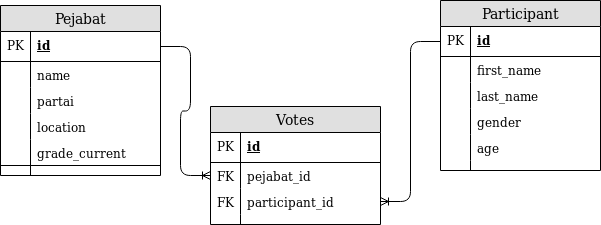

The diagram above was exported from draw.io. Its source (the exported page's mxGraphModel, read from the mxfile embedded in the PNG):
<mxGraphModel dx="868" dy="418" grid="1" gridSize="10" guides="1" tooltips="1" connect="1" arrows="1" fold="1" page="1" pageScale="1" pageWidth="850" pageHeight="1100" math="0" shadow="0">
  <root>
    <mxCell id="0" />
    <mxCell id="1" parent="0" />
    <mxCell id="54wJsRw5De06_cZSTYd--1" value="Pejabat" style="swimlane;fontStyle=0;childLayout=stackLayout;horizontal=1;startSize=26;fillColor=#e0e0e0;horizontalStack=0;resizeParent=1;resizeParentMax=0;resizeLast=0;collapsible=1;marginBottom=0;swimlaneFillColor=#ffffff;align=center;fontSize=14;" vertex="1" parent="1">
      <mxGeometry x="90" y="60" width="160" height="170" as="geometry" />
    </mxCell>
    <mxCell id="54wJsRw5De06_cZSTYd--2" value="id" style="shape=partialRectangle;top=0;left=0;right=0;bottom=1;align=left;verticalAlign=middle;fillColor=none;spacingLeft=34;spacingRight=4;overflow=hidden;rotatable=0;points=[[0,0.5],[1,0.5]];portConstraint=eastwest;dropTarget=0;fontStyle=5;fontSize=12;" vertex="1" parent="54wJsRw5De06_cZSTYd--1">
      <mxGeometry y="26" width="160" height="30" as="geometry" />
    </mxCell>
    <mxCell id="54wJsRw5De06_cZSTYd--3" value="PK" style="shape=partialRectangle;top=0;left=0;bottom=0;fillColor=none;align=left;verticalAlign=middle;spacingLeft=4;spacingRight=4;overflow=hidden;rotatable=0;points=[];portConstraint=eastwest;part=1;fontSize=12;" vertex="1" connectable="0" parent="54wJsRw5De06_cZSTYd--2">
      <mxGeometry width="30" height="30" as="geometry" />
    </mxCell>
    <mxCell id="54wJsRw5De06_cZSTYd--4" value="name" style="shape=partialRectangle;top=0;left=0;right=0;bottom=0;align=left;verticalAlign=top;fillColor=none;spacingLeft=34;spacingRight=4;overflow=hidden;rotatable=0;points=[[0,0.5],[1,0.5]];portConstraint=eastwest;dropTarget=0;fontSize=12;" vertex="1" parent="54wJsRw5De06_cZSTYd--1">
      <mxGeometry y="56" width="160" height="26" as="geometry" />
    </mxCell>
    <mxCell id="54wJsRw5De06_cZSTYd--5" value="" style="shape=partialRectangle;top=0;left=0;bottom=0;fillColor=none;align=left;verticalAlign=top;spacingLeft=4;spacingRight=4;overflow=hidden;rotatable=0;points=[];portConstraint=eastwest;part=1;fontSize=12;" vertex="1" connectable="0" parent="54wJsRw5De06_cZSTYd--4">
      <mxGeometry width="30" height="26" as="geometry" />
    </mxCell>
    <mxCell id="54wJsRw5De06_cZSTYd--6" value="partai" style="shape=partialRectangle;top=0;left=0;right=0;bottom=0;align=left;verticalAlign=top;fillColor=none;spacingLeft=34;spacingRight=4;overflow=hidden;rotatable=0;points=[[0,0.5],[1,0.5]];portConstraint=eastwest;dropTarget=0;fontSize=12;" vertex="1" parent="54wJsRw5De06_cZSTYd--1">
      <mxGeometry y="82" width="160" height="26" as="geometry" />
    </mxCell>
    <mxCell id="54wJsRw5De06_cZSTYd--7" value="" style="shape=partialRectangle;top=0;left=0;bottom=0;fillColor=none;align=left;verticalAlign=top;spacingLeft=4;spacingRight=4;overflow=hidden;rotatable=0;points=[];portConstraint=eastwest;part=1;fontSize=12;" vertex="1" connectable="0" parent="54wJsRw5De06_cZSTYd--6">
      <mxGeometry width="30" height="26" as="geometry" />
    </mxCell>
    <mxCell id="54wJsRw5De06_cZSTYd--8" value="location" style="shape=partialRectangle;top=0;left=0;right=0;bottom=0;align=left;verticalAlign=top;fillColor=none;spacingLeft=34;spacingRight=4;overflow=hidden;rotatable=0;points=[[0,0.5],[1,0.5]];portConstraint=eastwest;dropTarget=0;fontSize=12;" vertex="1" parent="54wJsRw5De06_cZSTYd--1">
      <mxGeometry y="108" width="160" height="26" as="geometry" />
    </mxCell>
    <mxCell id="54wJsRw5De06_cZSTYd--9" value="" style="shape=partialRectangle;top=0;left=0;bottom=0;fillColor=none;align=left;verticalAlign=top;spacingLeft=4;spacingRight=4;overflow=hidden;rotatable=0;points=[];portConstraint=eastwest;part=1;fontSize=12;" vertex="1" connectable="0" parent="54wJsRw5De06_cZSTYd--8">
      <mxGeometry width="30" height="26" as="geometry" />
    </mxCell>
    <mxCell id="54wJsRw5De06_cZSTYd--12" value="grade_current" style="shape=partialRectangle;top=0;left=0;right=0;bottom=1;align=left;verticalAlign=top;fillColor=none;spacingLeft=34;spacingRight=4;overflow=hidden;rotatable=0;points=[[0,0.5],[1,0.5]];portConstraint=eastwest;dropTarget=0;fontSize=12;" vertex="1" parent="54wJsRw5De06_cZSTYd--1">
      <mxGeometry y="134" width="160" height="26" as="geometry" />
    </mxCell>
    <mxCell id="54wJsRw5De06_cZSTYd--13" value="" style="shape=partialRectangle;top=0;left=0;bottom=0;fillColor=none;align=left;verticalAlign=top;spacingLeft=4;spacingRight=4;overflow=hidden;rotatable=0;points=[];portConstraint=eastwest;part=1;fontSize=12;" vertex="1" connectable="0" parent="54wJsRw5De06_cZSTYd--12">
      <mxGeometry width="30" height="26" as="geometry" />
    </mxCell>
    <mxCell id="54wJsRw5De06_cZSTYd--10" value="" style="shape=partialRectangle;top=0;left=0;right=0;bottom=0;align=left;verticalAlign=top;fillColor=none;spacingLeft=34;spacingRight=4;overflow=hidden;rotatable=0;points=[[0,0.5],[1,0.5]];portConstraint=eastwest;dropTarget=0;fontSize=12;" vertex="1" parent="54wJsRw5De06_cZSTYd--1">
      <mxGeometry y="160" width="160" height="10" as="geometry" />
    </mxCell>
    <mxCell id="54wJsRw5De06_cZSTYd--11" value="" style="shape=partialRectangle;top=0;left=0;bottom=0;fillColor=none;align=left;verticalAlign=top;spacingLeft=4;spacingRight=4;overflow=hidden;rotatable=0;points=[];portConstraint=eastwest;part=1;fontSize=12;" vertex="1" connectable="0" parent="54wJsRw5De06_cZSTYd--10">
      <mxGeometry width="30" height="10" as="geometry" />
    </mxCell>
    <mxCell id="54wJsRw5De06_cZSTYd--14" value="Participant" style="swimlane;fontStyle=0;childLayout=stackLayout;horizontal=1;startSize=26;fillColor=#e0e0e0;horizontalStack=0;resizeParent=1;resizeParentMax=0;resizeLast=0;collapsible=1;marginBottom=0;swimlaneFillColor=#ffffff;align=center;fontSize=14;" vertex="1" parent="1">
      <mxGeometry x="530" y="55" width="160" height="170" as="geometry" />
    </mxCell>
    <mxCell id="54wJsRw5De06_cZSTYd--15" value="id" style="shape=partialRectangle;top=0;left=0;right=0;bottom=1;align=left;verticalAlign=middle;fillColor=none;spacingLeft=34;spacingRight=4;overflow=hidden;rotatable=0;points=[[0,0.5],[1,0.5]];portConstraint=eastwest;dropTarget=0;fontStyle=5;fontSize=12;" vertex="1" parent="54wJsRw5De06_cZSTYd--14">
      <mxGeometry y="26" width="160" height="30" as="geometry" />
    </mxCell>
    <mxCell id="54wJsRw5De06_cZSTYd--16" value="PK" style="shape=partialRectangle;top=0;left=0;bottom=0;fillColor=none;align=left;verticalAlign=middle;spacingLeft=4;spacingRight=4;overflow=hidden;rotatable=0;points=[];portConstraint=eastwest;part=1;fontSize=12;" vertex="1" connectable="0" parent="54wJsRw5De06_cZSTYd--15">
      <mxGeometry width="30" height="30" as="geometry" />
    </mxCell>
    <mxCell id="54wJsRw5De06_cZSTYd--17" value="first_name" style="shape=partialRectangle;top=0;left=0;right=0;bottom=0;align=left;verticalAlign=top;fillColor=none;spacingLeft=34;spacingRight=4;overflow=hidden;rotatable=0;points=[[0,0.5],[1,0.5]];portConstraint=eastwest;dropTarget=0;fontSize=12;" vertex="1" parent="54wJsRw5De06_cZSTYd--14">
      <mxGeometry y="56" width="160" height="26" as="geometry" />
    </mxCell>
    <mxCell id="54wJsRw5De06_cZSTYd--18" value="" style="shape=partialRectangle;top=0;left=0;bottom=0;fillColor=none;align=left;verticalAlign=top;spacingLeft=4;spacingRight=4;overflow=hidden;rotatable=0;points=[];portConstraint=eastwest;part=1;fontSize=12;" vertex="1" connectable="0" parent="54wJsRw5De06_cZSTYd--17">
      <mxGeometry width="30" height="26" as="geometry" />
    </mxCell>
    <mxCell id="54wJsRw5De06_cZSTYd--19" value="last_name" style="shape=partialRectangle;top=0;left=0;right=0;bottom=0;align=left;verticalAlign=top;fillColor=none;spacingLeft=34;spacingRight=4;overflow=hidden;rotatable=0;points=[[0,0.5],[1,0.5]];portConstraint=eastwest;dropTarget=0;fontSize=12;" vertex="1" parent="54wJsRw5De06_cZSTYd--14">
      <mxGeometry y="82" width="160" height="26" as="geometry" />
    </mxCell>
    <mxCell id="54wJsRw5De06_cZSTYd--20" value="" style="shape=partialRectangle;top=0;left=0;bottom=0;fillColor=none;align=left;verticalAlign=top;spacingLeft=4;spacingRight=4;overflow=hidden;rotatable=0;points=[];portConstraint=eastwest;part=1;fontSize=12;" vertex="1" connectable="0" parent="54wJsRw5De06_cZSTYd--19">
      <mxGeometry width="30" height="26" as="geometry" />
    </mxCell>
    <mxCell id="54wJsRw5De06_cZSTYd--21" value="gender" style="shape=partialRectangle;top=0;left=0;right=0;bottom=0;align=left;verticalAlign=top;fillColor=none;spacingLeft=34;spacingRight=4;overflow=hidden;rotatable=0;points=[[0,0.5],[1,0.5]];portConstraint=eastwest;dropTarget=0;fontSize=12;" vertex="1" parent="54wJsRw5De06_cZSTYd--14">
      <mxGeometry y="108" width="160" height="26" as="geometry" />
    </mxCell>
    <mxCell id="54wJsRw5De06_cZSTYd--22" value="" style="shape=partialRectangle;top=0;left=0;bottom=0;fillColor=none;align=left;verticalAlign=top;spacingLeft=4;spacingRight=4;overflow=hidden;rotatable=0;points=[];portConstraint=eastwest;part=1;fontSize=12;" vertex="1" connectable="0" parent="54wJsRw5De06_cZSTYd--21">
      <mxGeometry width="30" height="26" as="geometry" />
    </mxCell>
    <mxCell id="54wJsRw5De06_cZSTYd--25" value="age" style="shape=partialRectangle;top=0;left=0;right=0;bottom=0;align=left;verticalAlign=top;fillColor=none;spacingLeft=34;spacingRight=4;overflow=hidden;rotatable=0;points=[[0,0.5],[1,0.5]];portConstraint=eastwest;dropTarget=0;fontSize=12;" vertex="1" parent="54wJsRw5De06_cZSTYd--14">
      <mxGeometry y="134" width="160" height="26" as="geometry" />
    </mxCell>
    <mxCell id="54wJsRw5De06_cZSTYd--26" value="" style="shape=partialRectangle;top=0;left=0;bottom=0;fillColor=none;align=left;verticalAlign=top;spacingLeft=4;spacingRight=4;overflow=hidden;rotatable=0;points=[];portConstraint=eastwest;part=1;fontSize=12;" vertex="1" connectable="0" parent="54wJsRw5De06_cZSTYd--25">
      <mxGeometry width="30" height="26" as="geometry" />
    </mxCell>
    <mxCell id="54wJsRw5De06_cZSTYd--23" value="" style="shape=partialRectangle;top=0;left=0;right=0;bottom=0;align=left;verticalAlign=top;fillColor=none;spacingLeft=34;spacingRight=4;overflow=hidden;rotatable=0;points=[[0,0.5],[1,0.5]];portConstraint=eastwest;dropTarget=0;fontSize=12;" vertex="1" parent="54wJsRw5De06_cZSTYd--14">
      <mxGeometry y="160" width="160" height="10" as="geometry" />
    </mxCell>
    <mxCell id="54wJsRw5De06_cZSTYd--24" value="" style="shape=partialRectangle;top=0;left=0;bottom=0;fillColor=none;align=left;verticalAlign=top;spacingLeft=4;spacingRight=4;overflow=hidden;rotatable=0;points=[];portConstraint=eastwest;part=1;fontSize=12;" vertex="1" connectable="0" parent="54wJsRw5De06_cZSTYd--23">
      <mxGeometry width="30" height="10" as="geometry" />
    </mxCell>
    <mxCell id="54wJsRw5De06_cZSTYd--27" value="Votes" style="swimlane;fontStyle=0;childLayout=stackLayout;horizontal=1;startSize=26;fillColor=#e0e0e0;horizontalStack=0;resizeParent=1;resizeParentMax=0;resizeLast=0;collapsible=1;marginBottom=0;swimlaneFillColor=#ffffff;align=center;fontSize=14;" vertex="1" parent="1">
      <mxGeometry x="300" y="161" width="170" height="118" as="geometry" />
    </mxCell>
    <mxCell id="54wJsRw5De06_cZSTYd--28" value="id" style="shape=partialRectangle;top=0;left=0;right=0;bottom=1;align=left;verticalAlign=middle;fillColor=none;spacingLeft=34;spacingRight=4;overflow=hidden;rotatable=0;points=[[0,0.5],[1,0.5]];portConstraint=eastwest;dropTarget=0;fontStyle=5;fontSize=12;" vertex="1" parent="54wJsRw5De06_cZSTYd--27">
      <mxGeometry y="26" width="170" height="30" as="geometry" />
    </mxCell>
    <mxCell id="54wJsRw5De06_cZSTYd--29" value="PK" style="shape=partialRectangle;top=0;left=0;bottom=0;fillColor=none;align=left;verticalAlign=middle;spacingLeft=4;spacingRight=4;overflow=hidden;rotatable=0;points=[];portConstraint=eastwest;part=1;fontSize=12;" vertex="1" connectable="0" parent="54wJsRw5De06_cZSTYd--28">
      <mxGeometry width="30" height="30" as="geometry" />
    </mxCell>
    <mxCell id="54wJsRw5De06_cZSTYd--30" value="pejabat_id" style="shape=partialRectangle;top=0;left=0;right=0;bottom=0;align=left;verticalAlign=top;fillColor=none;spacingLeft=34;spacingRight=4;overflow=hidden;rotatable=0;points=[[0,0.5],[1,0.5]];portConstraint=eastwest;dropTarget=0;fontSize=12;labelBackgroundColor=none;" vertex="1" parent="54wJsRw5De06_cZSTYd--27">
      <mxGeometry y="56" width="170" height="26" as="geometry" />
    </mxCell>
    <mxCell id="54wJsRw5De06_cZSTYd--31" value="FK" style="shape=partialRectangle;top=0;left=0;bottom=0;fillColor=none;align=left;verticalAlign=top;spacingLeft=4;spacingRight=4;overflow=hidden;rotatable=0;points=[];portConstraint=eastwest;part=1;fontSize=12;" vertex="1" connectable="0" parent="54wJsRw5De06_cZSTYd--30">
      <mxGeometry width="30" height="26" as="geometry" />
    </mxCell>
    <mxCell id="54wJsRw5De06_cZSTYd--32" value="participant_id" style="shape=partialRectangle;top=0;left=0;right=0;bottom=0;align=left;verticalAlign=top;fillColor=none;spacingLeft=34;spacingRight=4;overflow=hidden;rotatable=0;points=[[0,0.5],[1,0.5]];portConstraint=eastwest;dropTarget=0;fontSize=12;" vertex="1" parent="54wJsRw5De06_cZSTYd--27">
      <mxGeometry y="82" width="170" height="26" as="geometry" />
    </mxCell>
    <mxCell id="54wJsRw5De06_cZSTYd--33" value="FK" style="shape=partialRectangle;top=0;left=0;bottom=0;fillColor=none;align=left;verticalAlign=top;spacingLeft=4;spacingRight=4;overflow=hidden;rotatable=0;points=[];portConstraint=eastwest;part=1;fontSize=12;" vertex="1" connectable="0" parent="54wJsRw5De06_cZSTYd--32">
      <mxGeometry width="30" height="26" as="geometry" />
    </mxCell>
    <mxCell id="54wJsRw5De06_cZSTYd--36" value="" style="shape=partialRectangle;top=0;left=0;right=0;bottom=0;align=left;verticalAlign=top;fillColor=none;spacingLeft=34;spacingRight=4;overflow=hidden;rotatable=0;points=[[0,0.5],[1,0.5]];portConstraint=eastwest;dropTarget=0;fontSize=12;" vertex="1" parent="54wJsRw5De06_cZSTYd--27">
      <mxGeometry y="108" width="170" height="10" as="geometry" />
    </mxCell>
    <mxCell id="54wJsRw5De06_cZSTYd--37" value="" style="shape=partialRectangle;top=0;left=0;bottom=0;fillColor=none;align=left;verticalAlign=top;spacingLeft=4;spacingRight=4;overflow=hidden;rotatable=0;points=[];portConstraint=eastwest;part=1;fontSize=12;" vertex="1" connectable="0" parent="54wJsRw5De06_cZSTYd--36">
      <mxGeometry width="30" height="10" as="geometry" />
    </mxCell>
    <mxCell id="54wJsRw5De06_cZSTYd--38" value="" style="edgeStyle=entityRelationEdgeStyle;fontSize=12;html=1;endArrow=ERoneToMany;" edge="1" parent="1" source="54wJsRw5De06_cZSTYd--2" target="54wJsRw5De06_cZSTYd--30">
      <mxGeometry width="100" height="100" relative="1" as="geometry">
        <mxPoint x="110" y="440" as="sourcePoint" />
        <mxPoint x="210" y="340" as="targetPoint" />
      </mxGeometry>
    </mxCell>
    <mxCell id="54wJsRw5De06_cZSTYd--39" value="" style="edgeStyle=entityRelationEdgeStyle;fontSize=12;html=1;endArrow=ERoneToMany;" edge="1" parent="1" source="54wJsRw5De06_cZSTYd--15" target="54wJsRw5De06_cZSTYd--32">
      <mxGeometry width="100" height="100" relative="1" as="geometry">
        <mxPoint x="200" y="430" as="sourcePoint" />
        <mxPoint x="300" y="330" as="targetPoint" />
      </mxGeometry>
    </mxCell>
  </root>
</mxGraphModel>